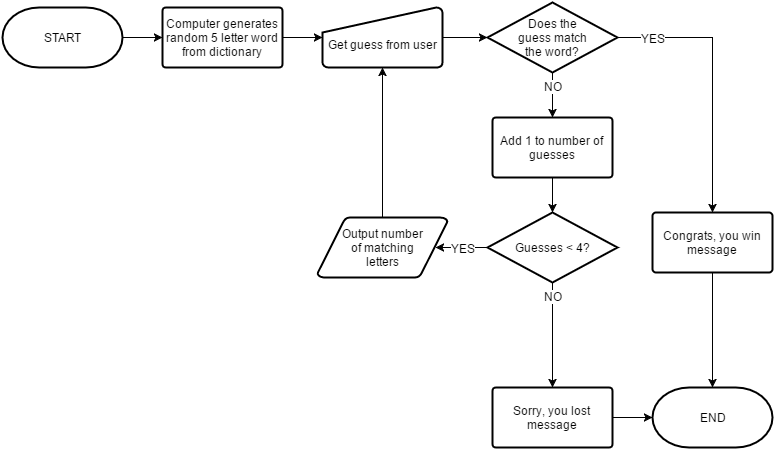

The diagram above was exported from draw.io. Its source (the exported page's mxGraphModel, read from the mxfile embedded in the PNG):
<mxGraphModel dx="1430" dy="799" grid="1" gridSize="10" guides="1" tooltips="1" connect="1" arrows="1" fold="1" page="1" pageScale="1" pageWidth="850" pageHeight="1100" background="#ffffff" math="0" shadow="0">
  <root>
    <mxCell id="0" />
    <mxCell id="1" parent="0" />
    <mxCell id="1028a6b9d3748b57-7" style="edgeStyle=orthogonalEdgeStyle;rounded=0;html=1;exitX=1;exitY=0.5;exitPerimeter=0;entryX=0;entryY=0.5;entryPerimeter=0;jettySize=auto;orthogonalLoop=1;" edge="1" parent="1" source="1028a6b9d3748b57-3" target="1028a6b9d3748b57-4">
      <mxGeometry relative="1" as="geometry" />
    </mxCell>
    <mxCell id="1028a6b9d3748b57-3" value="START" style="strokeWidth=2;html=1;shape=mxgraph.flowchart.terminator;whiteSpace=wrap;" vertex="1" parent="1">
      <mxGeometry x="20" y="170" width="120" height="60" as="geometry" />
    </mxCell>
    <mxCell id="1028a6b9d3748b57-11" style="edgeStyle=orthogonalEdgeStyle;rounded=0;html=1;exitX=1;exitY=0.5;exitPerimeter=0;entryX=0;entryY=0.5;entryPerimeter=0;jettySize=auto;orthogonalLoop=1;" edge="1" parent="1" source="1028a6b9d3748b57-4">
      <mxGeometry relative="1" as="geometry">
        <mxPoint x="340" y="200" as="targetPoint" />
      </mxGeometry>
    </mxCell>
    <mxCell id="1028a6b9d3748b57-4" value="Computer generates random 5 letter word from dictionary" style="strokeWidth=2;html=1;shape=mxgraph.flowchart.process;whiteSpace=wrap;" vertex="1" parent="1">
      <mxGeometry x="180" y="170" width="120" height="60" as="geometry" />
    </mxCell>
    <mxCell id="1028a6b9d3748b57-16" style="edgeStyle=orthogonalEdgeStyle;rounded=0;html=1;exitX=1;exitY=0.5;exitPerimeter=0;entryX=0;entryY=0.5;entryPerimeter=0;jettySize=auto;orthogonalLoop=1;" edge="1" parent="1" source="1028a6b9d3748b57-12" target="1028a6b9d3748b57-15">
      <mxGeometry relative="1" as="geometry" />
    </mxCell>
    <mxCell id="1028a6b9d3748b57-12" value="&lt;div&gt;&lt;br&gt;&lt;/div&gt;Get guess from user" style="strokeWidth=2;html=1;shape=mxgraph.flowchart.manual_input;whiteSpace=wrap;" vertex="1" parent="1">
      <mxGeometry x="340" y="170" width="120" height="60" as="geometry" />
    </mxCell>
    <mxCell id="1028a6b9d3748b57-25" style="edgeStyle=orthogonalEdgeStyle;rounded=0;html=1;exitX=1;exitY=0.5;exitPerimeter=0;jettySize=auto;orthogonalLoop=1;entryX=0.5;entryY=0;entryPerimeter=0;" edge="1" parent="1" source="1028a6b9d3748b57-15" target="1028a6b9d3748b57-20">
      <mxGeometry relative="1" as="geometry">
        <mxPoint x="810" y="610" as="targetPoint" />
        <Array as="points">
          <mxPoint x="730" y="200" />
        </Array>
      </mxGeometry>
    </mxCell>
    <mxCell id="1028a6b9d3748b57-26" value="YES" style="text;html=1;resizable=0;points=[];align=center;verticalAlign=middle;labelBackgroundColor=#ffffff;" vertex="1" connectable="0" parent="1028a6b9d3748b57-25">
      <mxGeometry x="-0.3333" y="-3" relative="1" as="geometry">
        <mxPoint x="-55" y="-3" as="offset" />
      </mxGeometry>
    </mxCell>
    <mxCell id="1028a6b9d3748b57-41" style="edgeStyle=orthogonalEdgeStyle;rounded=0;html=1;exitX=0.5;exitY=1;exitPerimeter=0;entryX=0.5;entryY=0;entryPerimeter=0;jettySize=auto;orthogonalLoop=1;" edge="1" parent="1" source="1028a6b9d3748b57-15" target="1028a6b9d3748b57-27">
      <mxGeometry relative="1" as="geometry" />
    </mxCell>
    <mxCell id="1028a6b9d3748b57-46" value="NO" style="text;html=1;resizable=0;points=[];align=center;verticalAlign=middle;labelBackgroundColor=#ffffff;" vertex="1" connectable="0" parent="1028a6b9d3748b57-41">
      <mxGeometry y="-2" relative="1" as="geometry">
        <mxPoint x="2" y="-10" as="offset" />
      </mxGeometry>
    </mxCell>
    <mxCell id="1028a6b9d3748b57-15" value="Does the&lt;div&gt;guess match&lt;/div&gt;&lt;div&gt;the word?&lt;/div&gt;" style="strokeWidth=2;html=1;shape=mxgraph.flowchart.decision;whiteSpace=wrap;" vertex="1" parent="1">
      <mxGeometry x="505" y="165" width="130" height="70" as="geometry" />
    </mxCell>
    <mxCell id="1028a6b9d3748b57-18" value="END" style="strokeWidth=2;html=1;shape=mxgraph.flowchart.terminator;whiteSpace=wrap;" vertex="1" parent="1">
      <mxGeometry x="670" y="550" width="120" height="60" as="geometry" />
    </mxCell>
    <mxCell id="1028a6b9d3748b57-44" style="edgeStyle=orthogonalEdgeStyle;rounded=0;html=1;exitX=0.5;exitY=1;exitPerimeter=0;entryX=0.5;entryY=0;entryPerimeter=0;jettySize=auto;orthogonalLoop=1;" edge="1" parent="1" source="1028a6b9d3748b57-20" target="1028a6b9d3748b57-18">
      <mxGeometry relative="1" as="geometry" />
    </mxCell>
    <mxCell id="1028a6b9d3748b57-20" value="Congrats, you win message" style="strokeWidth=2;html=1;shape=mxgraph.flowchart.process;whiteSpace=wrap;" vertex="1" parent="1">
      <mxGeometry x="670" y="375" width="120" height="60" as="geometry" />
    </mxCell>
    <mxCell id="1028a6b9d3748b57-40" style="edgeStyle=orthogonalEdgeStyle;rounded=0;html=1;exitX=1;exitY=0.5;exitPerimeter=0;entryX=0;entryY=0.5;entryPerimeter=0;jettySize=auto;orthogonalLoop=1;" edge="1" parent="1" source="1028a6b9d3748b57-21" target="1028a6b9d3748b57-18">
      <mxGeometry relative="1" as="geometry" />
    </mxCell>
    <mxCell id="1028a6b9d3748b57-21" value="Sorry, you lost message" style="strokeWidth=2;html=1;shape=mxgraph.flowchart.process;whiteSpace=wrap;" vertex="1" parent="1">
      <mxGeometry x="510" y="550" width="120" height="60" as="geometry" />
    </mxCell>
    <mxCell id="1028a6b9d3748b57-42" style="edgeStyle=orthogonalEdgeStyle;rounded=0;html=1;exitX=0.5;exitY=1;exitPerimeter=0;entryX=0.5;entryY=0;entryPerimeter=0;jettySize=auto;orthogonalLoop=1;" edge="1" parent="1" source="1028a6b9d3748b57-27" target="1028a6b9d3748b57-29">
      <mxGeometry relative="1" as="geometry" />
    </mxCell>
    <mxCell id="1028a6b9d3748b57-27" value="Add 1 to number of guesses" style="strokeWidth=2;html=1;shape=mxgraph.flowchart.process;whiteSpace=wrap;" vertex="1" parent="1">
      <mxGeometry x="510" y="280" width="120" height="60" as="geometry" />
    </mxCell>
    <mxCell id="1028a6b9d3748b57-28" style="edgeStyle=orthogonalEdgeStyle;rounded=0;html=1;exitX=0.5;exitY=1;exitPerimeter=0;entryX=0.5;entryY=1;entryPerimeter=0;jettySize=auto;orthogonalLoop=1;" edge="1" parent="1" source="1028a6b9d3748b57-27" target="1028a6b9d3748b57-27">
      <mxGeometry relative="1" as="geometry" />
    </mxCell>
    <mxCell id="1028a6b9d3748b57-31" style="edgeStyle=orthogonalEdgeStyle;rounded=0;html=1;exitX=0.5;exitY=1;exitPerimeter=0;entryX=0.5;entryY=0;entryPerimeter=0;jettySize=auto;orthogonalLoop=1;" edge="1" parent="1" source="1028a6b9d3748b57-29" target="1028a6b9d3748b57-21">
      <mxGeometry relative="1" as="geometry" />
    </mxCell>
    <mxCell id="1028a6b9d3748b57-33" value="NO" style="text;html=1;resizable=0;points=[];align=center;verticalAlign=middle;labelBackgroundColor=#ffffff;" vertex="1" connectable="0" parent="1028a6b9d3748b57-31">
      <mxGeometry x="-0.7846" y="4" relative="1" as="geometry">
        <mxPoint x="-4" y="2" as="offset" />
      </mxGeometry>
    </mxCell>
    <mxCell id="1028a6b9d3748b57-39" style="edgeStyle=orthogonalEdgeStyle;rounded=0;html=1;exitX=0;exitY=0.5;exitPerimeter=0;entryX=0.905;entryY=0.5;entryPerimeter=0;jettySize=auto;orthogonalLoop=1;" edge="1" parent="1" source="1028a6b9d3748b57-29" target="1028a6b9d3748b57-34">
      <mxGeometry relative="1" as="geometry" />
    </mxCell>
    <mxCell id="1028a6b9d3748b57-43" value="YES" style="text;html=1;resizable=0;points=[];align=center;verticalAlign=middle;labelBackgroundColor=#ffffff;" vertex="1" connectable="0" parent="1028a6b9d3748b57-39">
      <mxGeometry x="-0.2692" y="6" relative="1" as="geometry">
        <mxPoint x="-6" y="-6" as="offset" />
      </mxGeometry>
    </mxCell>
    <mxCell id="1028a6b9d3748b57-29" value="Guesses &amp;lt; 4?" style="strokeWidth=2;html=1;shape=mxgraph.flowchart.decision;whiteSpace=wrap;" vertex="1" parent="1">
      <mxGeometry x="505" y="375" width="130" height="70" as="geometry" />
    </mxCell>
    <mxCell id="1028a6b9d3748b57-35" style="edgeStyle=orthogonalEdgeStyle;rounded=0;html=1;exitX=0.5;exitY=0;exitPerimeter=0;entryX=0.5;entryY=1;entryPerimeter=0;jettySize=auto;orthogonalLoop=1;" edge="1" parent="1" source="1028a6b9d3748b57-34" target="1028a6b9d3748b57-12">
      <mxGeometry relative="1" as="geometry" />
    </mxCell>
    <mxCell id="1028a6b9d3748b57-34" value="Output number&lt;div&gt;of matching&lt;/div&gt;&lt;div&gt;letters&lt;/div&gt;" style="strokeWidth=2;html=1;shape=mxgraph.flowchart.data;whiteSpace=wrap;" vertex="1" parent="1">
      <mxGeometry x="335" y="380" width="130" height="60" as="geometry" />
    </mxCell>
  </root>
</mxGraphModel>